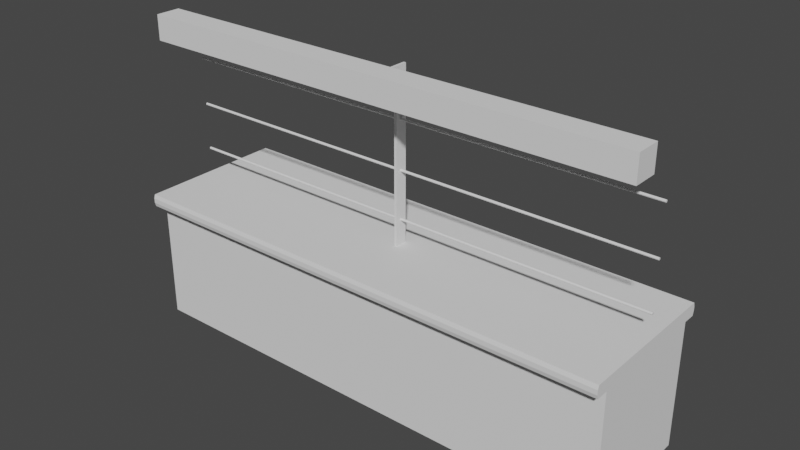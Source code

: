 # Source: railingperfnomaterial.blend  (saved by Blender 3.3.6; exported with 4.5.12 LTS)
import bpy
from mathutils import Matrix  # noqa: F401  (used for matrix-valued properties, if any)

bpy.ops.wm.read_factory_settings(use_empty=True)
scene = bpy.context.scene
scene.name = 'Scene'

# ---- collections
col_collection = bpy.data.collections.new('Collection'); scene.collection.children.link(col_collection)

# ---- world
world_world = bpy.data.worlds.new('World'); scene.world = world_world
world_world.use_nodes = True; world_world.node_tree.nodes.clear()
_N = world_world.node_tree.nodes; _L = world_world.node_tree.links
n0 = _N.new('ShaderNodeOutputWorld'); n0.name = 'World Output'; n0.location = (300, 300)
n1 = _N.new('ShaderNodeBackground'); n1.name = 'Background'; n1.location = (10, 300)
n1.inputs[0].default_value = (0.05088, 0.05088, 0.05088, 1.0)
_L.new(n1.outputs[0], n0.inputs[0])
n0.is_active_output = True
world_world.color = (0.05088, 0.05088, 0.05088)
world_world.use_sun_shadow = False
world_world.sun_shadow_jitter_overblur = 0.0

# ---- meshes
me_cube_003 = bpy.data.meshes.new('Cube.003')
me_cube_003.from_pydata([(-1.0, -0.25, -0.25), (-1.0, -0.25, 0.25), (-1.0, 0.25, -0.25), (-1.0, 0.25, 0.25), (1.0, -0.25, -0.25), (1.0, -0.25, 0.25), (1.0, 0.25, -0.25), (1.0, 0.25, 0.25)], [], [(0, 1, 3, 2), (2, 3, 7, 6), (6, 7, 5, 4), (4, 5, 1, 0), (2, 6, 4, 0)])
_uv = me_cube_003.uv_layers.new(name='UVMap')
_uv.uv.foreach_set('vector', [0.375, 0.0, 0.625, 0.0, 0.625, 0.25, 0.375, 0.25, 0.375, 0.25, 0.625, 0.25, 0.625, 0.5, 0.375, 0.5, 0.375, 0.5, 0.625, 0.5, 0.625, 0.75, 0.375, 0.75, 0.375, 0.75, 0.625, 0.75, 0.625, 1.0, 0.375, 1.0, 0.125, 0.5, 0.375, 0.5, 0.375, 0.75, 0.125, 0.75])
me_cube_003.update()
me_cube_004 = bpy.data.meshes.new('Cube.004')
me_cube_004.from_pydata([(-1.0, -1.0, -1.0), (-1.0, -1.0, 1.0), (-1.0, 1.0, -1.0), (-1.0, 1.0, 1.0), (1.0, -1.0, -1.0), (1.0, -1.0, 1.0), (1.0, 1.0, -1.0), (1.0, 1.0, 1.0), (-1.0, -1.015, -0.3732), (-1.0, -1.015, 0.3732), (1.0, -1.015, -0.3732), (1.0, -1.015, 0.3732), (-1.0, 1.015, -0.2914), (-1.0, 1.015, 0.2914), (1.0, 1.015, -0.2914), (1.0, 1.015, 0.2914)], [], [(3, 7, 15, 13), (12, 13, 15, 14), (2, 6, 4, 0), (7, 3, 1, 5), (10, 11, 9, 8), (0, 4, 10, 8), (5, 1, 9, 11), (6, 2, 12, 14), (2, 0, 8, 9, 1, 3, 13, 12), (4, 6, 14, 15, 7, 5, 11, 10)])
_uv = me_cube_004.uv_layers.new(name='UVMap')
_uv.uv.foreach_set('vector', [0.875, 0.5, 0.625, 0.5, 0.625, 0.5, 0.875, 0.5, 0.375, 0.25, 0.625, 0.25, 0.625, 0.5, 0.375, 0.5, 0.125, 0.5, 0.375, 0.5, 0.375, 0.75, 0.125, 0.75, 0.625, 0.5, 0.875, 0.5, 0.875, 0.75, 0.625, 0.75, 0.375, 0.75, 0.625, 0.75, 0.625, 1.0, 0.375, 1.0, 0.125, 0.75, 0.375, 0.75, 0.375, 0.75, 0.125, 0.75, 0.625, 0.75, 0.875, 0.75, 0.875, 0.75, 0.625, 0.75, 0.375, 0.5, 0.125, 0.5, 0.125, 0.5, 0.375, 0.5, 0.125, 0.5, 0.125, 0.75, 0.375, 1.0, 0.875, 0.75, 0.875, 0.75, 0.875, 0.5, 0.625, 0.25, 0.125, 0.5, 0.375, 0.75, 0.375, 0.5, 0.375, 0.5, 0.625, 0.5, 0.625, 0.5, 0.625, 0.75, 0.625, 0.75, 0.375, 0.75])
me_cube_004.update()
me_cube_005 = bpy.data.meshes.new('Cube.005')
me_cube_005.from_pydata([(-0.005, -0.025, -0.3), (-0.005, -0.025, 0.375), (-0.005, 0.025, -0.3), (-0.005, 0.025, 0.375), (0.005, -0.025, -0.3), (0.005, -0.025, 0.375), (0.005, 0.025, -0.3), (0.005, 0.025, 0.375)], [], [(0, 1, 3, 2), (2, 3, 7, 6), (6, 7, 5, 4), (4, 5, 1, 0), (2, 6, 4, 0), (7, 3, 1, 5)])
_uv = me_cube_005.uv_layers.new(name='UVMap')
_uv.uv.foreach_set('vector', [0.375, 0.0, 0.625, 0.0, 0.625, 0.25, 0.375, 0.25, 0.375, 0.25, 0.625, 0.25, 0.625, 0.5, 0.375, 0.5, 0.375, 0.5, 0.625, 0.5, 0.625, 0.75, 0.375, 0.75, 0.375, 0.75, 0.625, 0.75, 0.625, 1.0, 0.375, 1.0, 0.125, 0.5, 0.375, 0.5, 0.375, 0.75, 0.125, 0.75, 0.625, 0.5, 0.875, 0.5, 0.875, 0.75, 0.625, 0.75])
me_cube_005.update()
me_cube_006 = bpy.data.meshes.new('Cube.006')
me_cube_006.from_pydata([(-1.0, -0.05, -0.05), (-1.0, -0.05, 0.05), (-1.0, 0.05, -0.05), (-1.0, 0.05, 0.05), (1.0, -0.05, -0.05), (1.0, -0.05, 0.05), (1.0, 0.05, -0.05), (1.0, 0.05, 0.05)], [], [(0, 1, 3, 2), (2, 3, 7, 6), (6, 7, 5, 4), (4, 5, 1, 0), (2, 6, 4, 0), (7, 3, 1, 5)])
_uv = me_cube_006.uv_layers.new(name='UVMap')
_uv.uv.foreach_set('vector', [0.375, 0.0, 0.625, 0.0, 0.625, 0.25, 0.375, 0.25, 0.375, 0.25, 0.625, 0.25, 0.625, 0.5, 0.375, 0.5, 0.375, 0.5, 0.625, 0.5, 0.625, 0.75, 0.375, 0.75, 0.375, 0.75, 0.625, 0.75, 0.625, 1.0, 0.375, 1.0, 0.125, 0.5, 0.375, 0.5, 0.375, 0.75, 0.125, 0.75, 0.625, 0.5, 0.875, 0.5, 0.875, 0.75, 0.625, 0.75])
me_cube_006.update()
me_cylinder = bpy.data.meshes.new('Cylinder')
me_cylinder.from_pydata([(-1.0, 0.005, 4.371e-08), (1.0, 0.005, -4.371e-08), (-1.0, 0.003536, -0.003535), (1.0, 0.003536, -0.003536), (-1.0, 0.0, -0.005), (1.0, 0.0, -0.005), (-1.0, -0.003536, -0.003535), (1.0, -0.003536, -0.003536), (-1.0, -0.005, 4.371e-08), (1.0, -0.005, -4.371e-08), (-1.0, -0.003536, 0.003536), (1.0, -0.003536, 0.003535), (-1.0, 0.0, 0.005), (1.0, 0.0, 0.005), (-1.0, 0.003536, 0.003536), (1.0, 0.003536, 0.003535), (-1.0, 0.005, 0.19), (1.0, 0.005, 0.19), (-1.0, 0.003536, 0.1865), (1.0, 0.003536, 0.1865), (-1.0, 0.0, 0.185), (1.0, 0.0, 0.185), (-1.0, -0.003536, 0.1865), (1.0, -0.003536, 0.1865), (-1.0, -0.005, 0.19), (1.0, -0.005, 0.19), (-1.0, -0.003536, 0.1935), (1.0, -0.003536, 0.1935), (-1.0, 0.0, 0.195), (1.0, 0.0, 0.195), (-1.0, 0.003536, 0.1935), (1.0, 0.003536, 0.1935), (-1.0, 0.005, 0.38), (1.0, 0.005, 0.38), (-1.0, 0.003536, 0.3765), (1.0, 0.003536, 0.3765), (-1.0, 0.0, 0.375), (1.0, 0.0, 0.375), (-1.0, -0.003536, 0.3765), (1.0, -0.003536, 0.3765), (-1.0, -0.005, 0.38), (1.0, -0.005, 0.38), (-1.0, -0.003536, 0.3835), (1.0, -0.003536, 0.3835), (-1.0, 0.0, 0.385), (1.0, 0.0, 0.385), (-1.0, 0.003536, 0.3835), (1.0, 0.003536, 0.3835)], [], [(0, 1, 3, 2), (2, 3, 5, 4), (4, 5, 7, 6), (6, 7, 9, 8), (8, 9, 11, 10), (10, 11, 13, 12), (3, 1, 15, 13, 11, 9, 7, 5), (12, 13, 15, 14), (14, 15, 1, 0), (0, 2, 4, 6, 8, 10, 12, 14), (16, 17, 19, 18), (18, 19, 21, 20), (20, 21, 23, 22), (22, 23, 25, 24), (24, 25, 27, 26), (26, 27, 29, 28), (19, 17, 31, 29, 27, 25, 23, 21), (28, 29, 31, 30), (30, 31, 17, 16), (16, 18, 20, 22, 24, 26, 28, 30), (32, 33, 35, 34), (34, 35, 37, 36), (36, 37, 39, 38), (38, 39, 41, 40), (40, 41, 43, 42), (42, 43, 45, 44), (35, 33, 47, 45, 43, 41, 39, 37), (44, 45, 47, 46), (46, 47, 33, 32), (32, 34, 36, 38, 40, 42, 44, 46)])
_uv = me_cylinder.uv_layers.new(name='UVMap')
_uv.uv.foreach_set('vector', [1.0, 0.5, 1.0, 1.0, 0.875, 1.0, 0.875, 0.5, 0.875, 0.5, 0.875, 1.0, 0.75, 1.0, 0.75, 0.5, 0.75, 0.5, 0.75, 1.0, 0.625, 1.0, 0.625, 0.5, 0.625, 0.5, 0.625, 1.0, 0.5, 1.0, 0.5, 0.5, 0.5, 0.5, 0.5, 1.0, 0.375, 1.0, 0.375, 0.5, 0.375, 0.5, 0.375, 1.0, 0.25, 1.0, 0.25, 0.5, 0.4197, 0.4197, 0.25, 0.49, 0.08029, 0.4197, 0.01, 0.25, 0.08029, 0.08029, 0.25, 0.01, 0.4197, 0.08029, 0.49, 0.25, 0.25, 0.5, 0.25, 1.0, 0.125, 1.0, 0.125, 0.5, 0.125, 0.5, 0.125, 1.0, 0.0, 1.0, 0.0, 0.5, 0.75, 0.49, 0.9197, 0.4197, 0.99, 0.25, 0.9197, 0.08029, 0.75, 0.01, 0.5803, 0.08029, 0.51, 0.25, 0.5803, 0.4197, 1.0, 0.5, 1.0, 1.0, 0.875, 1.0, 0.875, 0.5, 0.875, 0.5, 0.875, 1.0, 0.75, 1.0, 0.75, 0.5, 0.75, 0.5, 0.75, 1.0, 0.625, 1.0, 0.625, 0.5, 0.625, 0.5, 0.625, 1.0, 0.5, 1.0, 0.5, 0.5, 0.5, 0.5, 0.5, 1.0, 0.375, 1.0, 0.375, 0.5, 0.375, 0.5, 0.375, 1.0, 0.25, 1.0, 0.25, 0.5, 0.4197, 0.4197, 0.25, 0.49, 0.08029, 0.4197, 0.01, 0.25, 0.08029, 0.08029, 0.25, 0.01, 0.4197, 0.08029, 0.49, 0.25, 0.25, 0.5, 0.25, 1.0, 0.125, 1.0, 0.125, 0.5, 0.125, 0.5, 0.125, 1.0, 0.0, 1.0, 0.0, 0.5, 0.75, 0.49, 0.9197, 0.4197, 0.99, 0.25, 0.9197, 0.08029, 0.75, 0.01, 0.5803, 0.08029, 0.51, 0.25, 0.5803, 0.4197, 1.0, 0.5, 1.0, 1.0, 0.875, 1.0, 0.875, 0.5, 0.875, 0.5, 0.875, 1.0, 0.75, 1.0, 0.75, 0.5, 0.75, 0.5, 0.75, 1.0, 0.625, 1.0, 0.625, 0.5, 0.625, 0.5, 0.625, 1.0, 0.5, 1.0, 0.5, 0.5, 0.5, 0.5, 0.5, 1.0, 0.375, 1.0, 0.375, 0.5, 0.375, 0.5, 0.375, 1.0, 0.25, 1.0, 0.25, 0.5, 0.4197, 0.4197, 0.25, 0.49, 0.08029, 0.4197, 0.01, 0.25, 0.08029, 0.08029, 0.25, 0.01, 0.4197, 0.08029, 0.49, 0.25, 0.25, 0.5, 0.25, 1.0, 0.125, 1.0, 0.125, 0.5, 0.125, 0.5, 0.125, 1.0, 0.0, 1.0, 0.0, 0.5, 0.75, 0.49, 0.9197, 0.4197, 0.99, 0.25, 0.9197, 0.08029, 0.75, 0.01, 0.5803, 0.08029, 0.51, 0.25, 0.5803, 0.4197])
me_cylinder.update()
me_cube_007 = bpy.data.meshes.new('Cube.007')
me_cube_007.from_pydata([(-0.005, -0.025, -0.025), (-0.005, -0.025, 0.05), (-0.005, 0.025, -0.025), (-0.005, 0.025, 0.05), (0.005, -0.025, -0.025), (0.005, -0.025, 0.05), (0.005, 0.025, -0.025), (0.005, 0.025, 0.05)], [], [(0, 1, 3, 2), (2, 3, 7, 6), (6, 7, 5, 4), (4, 5, 1, 0), (2, 6, 4, 0), (7, 3, 1, 5)])
_uv = me_cube_007.uv_layers.new(name='UVMap')
_uv.uv.foreach_set('vector', [0.375, 0.0, 0.625, 0.0, 0.625, 0.25, 0.375, 0.25, 0.375, 0.25, 0.625, 0.25, 0.625, 0.5, 0.375, 0.5, 0.375, 0.5, 0.625, 0.5, 0.625, 0.75, 0.375, 0.75, 0.375, 0.75, 0.625, 0.75, 0.625, 1.0, 0.375, 1.0, 0.125, 0.5, 0.375, 0.5, 0.375, 0.75, 0.125, 0.75, 0.625, 0.5, 0.875, 0.5, 0.875, 0.75, 0.625, 0.75])
me_cube_007.update()

# ---- objects
ob_cube = bpy.data.objects.new('Cube', me_cube_003)
ob_cube_001 = bpy.data.objects.new('Cube.001', me_cube_004)
ob_cube_002 = bpy.data.objects.new('Cube.002', me_cube_005)
ob_cube_003 = bpy.data.objects.new('Cube.003', me_cube_006)
ob_cylinder = bpy.data.objects.new('Cylinder', me_cylinder)
ob_cube_004 = bpy.data.objects.new('Cube.004', me_cube_007)

# ---- transforms, parenting, visibility, modifiers, constraints
ob_cube.location = (0.0, 0.0, 0.25)
ob_cube_001.location = (0.0, 0.0, 0.525)
ob_cube_001.scale = (1.0, 0.3, 0.025)
ob_cube_002.location = (0.0, 0.0, 0.85)
ob_cube_003.location = (0.0, -0.15, 1.2)
ob_cylinder.location = (0.0, 0.0, 0.65)
ob_cube_004.location = (0.0, -0.05, 1.2)
ob_cube_004.rotation_euler = (1.571, 0.0, 0.0)

# ---- collection membership
col_collection.objects.link(ob_cube)
col_collection.objects.link(ob_cube_001)
col_collection.objects.link(ob_cube_002)
col_collection.objects.link(ob_cube_003)
col_collection.objects.link(ob_cylinder)
col_collection.objects.link(ob_cube_004)

# ---- scene / render settings (as saved in the file)
scene.frame_start = 1; scene.frame_end = 250; scene.frame_set(1)
scene.render.engine = 'BLENDER_EEVEE_NEXT'
scene.cycles.sampling_pattern = 'TABULATED_SOBOL'
scene.cycles.use_light_tree = False
scene.view_settings.view_transform = 'Filmic'
bpy.context.view_layer.update()

# ---- added for rendering (the .blend has no active camera and no usable light): camera, sun
cam_auto = bpy.data.cameras.new('AutoCamera')
cam_auto.lens = 50.0
cam_auto.sensor_width = 36.0
cam_auto.clip_end = 1000.0
ob_auto_camera = bpy.data.objects.new('AutoCamera', cam_auto)
scene.collection.objects.link(ob_auto_camera)
ob_auto_camera.location = (2.25371, -2.70445, 2.42797)
ob_auto_camera.rotation_euler = (1.09748, -7.21219e-08, 0.694738)
scene.camera = ob_auto_camera
light_auto_sun = bpy.data.lights.new('AutoSun', 'SUN')
light_auto_sun.energy = 3.0
light_auto_sun.angle = 0.0523599
ob_auto_sun = bpy.data.objects.new('AutoSun', light_auto_sun)
scene.collection.objects.link(ob_auto_sun)
ob_auto_sun.rotation_euler = (0.872665, 0.174533, 0.523599)
bpy.context.view_layer.update()
